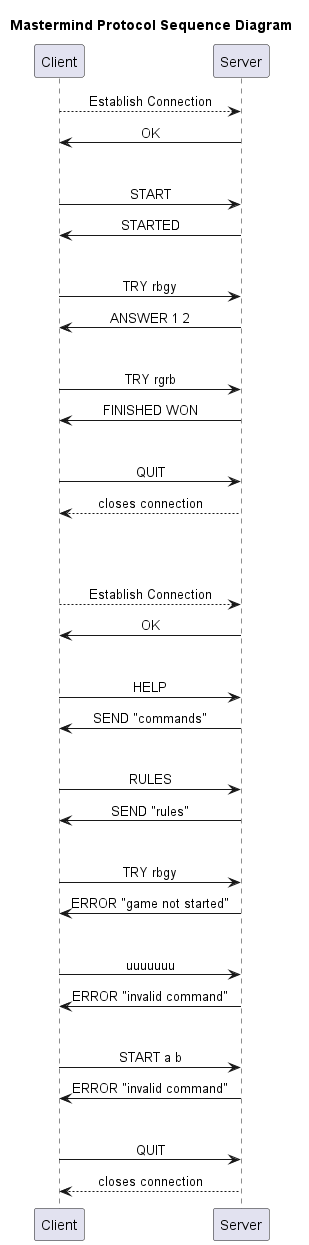

The diagram above was rendered by PlantUML. Its source (embedded in the PNG):
@startuml
'https://plantuml.com/sequence-diagram

skinparam sequenceMessageAlign center

Title Mastermind Protocol Sequence Diagram

Client --> Server: Establish Connection
Server -> Client: OK

||30||

Client -> Server: START
Client <- Server: STARTED

||30||

Client -> Server: TRY rbgy
Client <- Server: ANSWER 1 2

||30||

Client -> Server: TRY rgrb
Client <- Server: FINISHED WON

||30||

Client -> Server: QUIT
Client <-- Server: closes connection

||60||

Client --> Server: Establish Connection
Client <- Server: OK

||30||

Client -> Server: HELP
Client <- Server: SEND "commands"

||30||

Client -> Server: RULES
Client <- Server: SEND "rules"

||30||

Client -> Server: TRY rbgy
Client <- Server: ERROR "game not started"

||30||

Client -> Server: uuuuuuu
Client <- Server: ERROR "invalid command"

||30||

Client -> Server: START a b
Client <- Server: ERROR "invalid command"

||30||

Client -> Server: QUIT
Client <-- Server: closes connection

@enduml